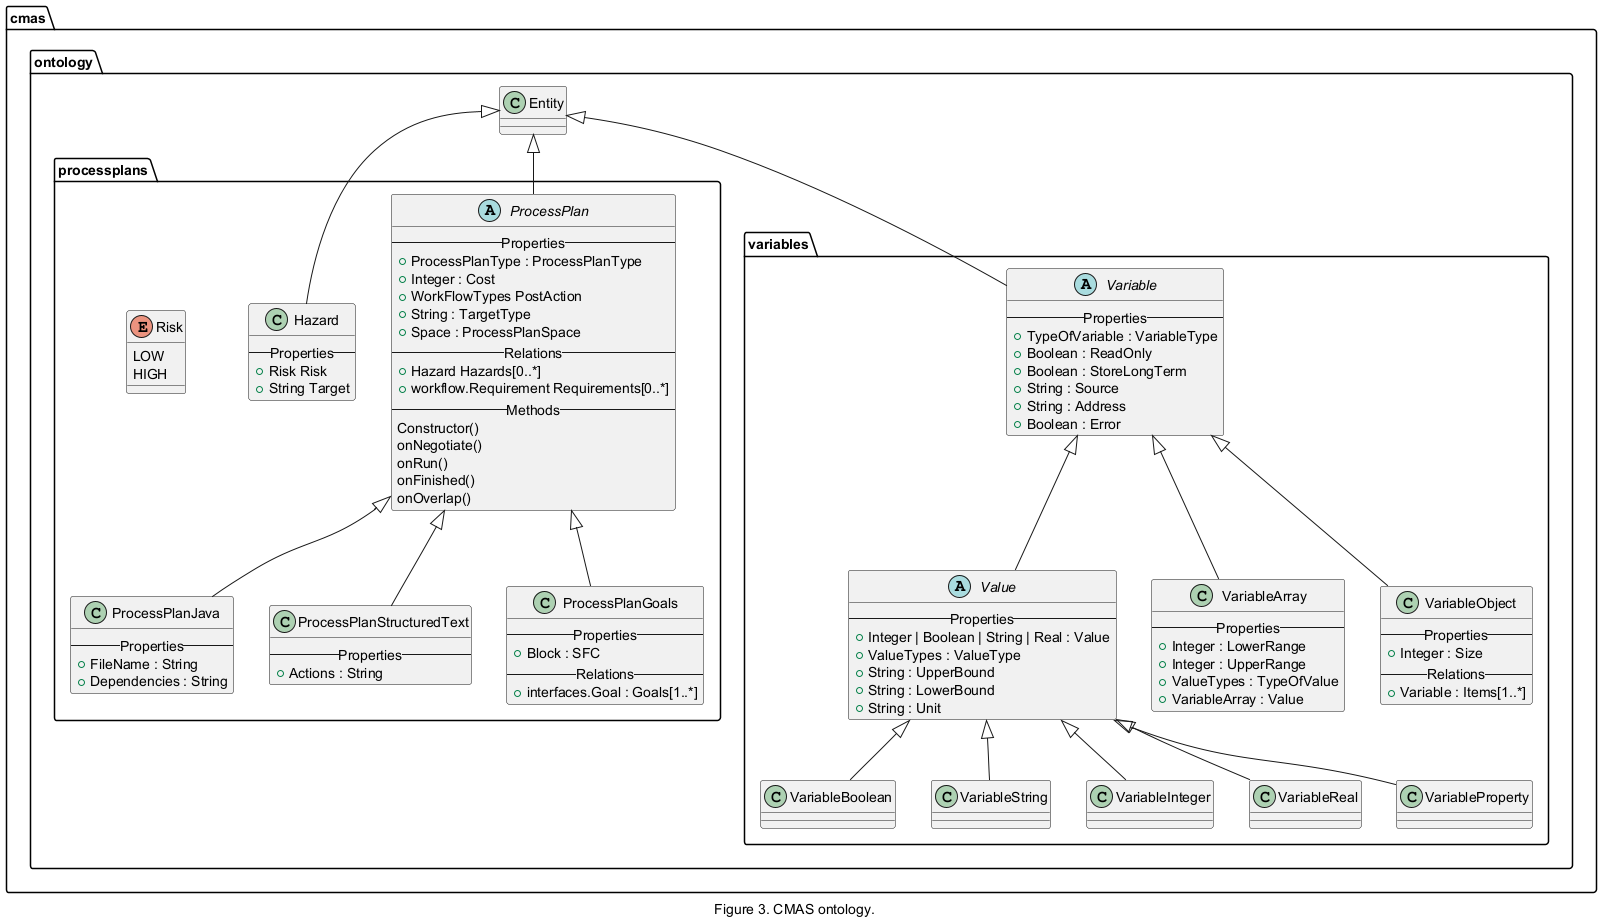

The diagram above was rendered by PlantUML. Its source (embedded in the PNG):
@startuml inline_umlgraph_4.png
caption Figure 3. CMAS ontology.

package cmas {
package ontology {

package processplans {

abstract class ProcessPlan extends cmas.ontology.Entity {
    -- Properties --
    +ProcessPlanType : ProcessPlanType
    +Integer : Cost
    +WorkFlowTypes PostAction 
    +String : TargetType
    +Space : ProcessPlanSpace
    -- Relations --
    +Hazard Hazards[0..*]
    +workflow.Requirement Requirements[0..*]
    -- Methods --
    Constructor()
    onNegotiate()
    onRun()
    onFinished()
    onOverlap() 
}

class ProcessPlanJava extends ProcessPlan {
    -- Properties --
    +FileName : String
    +Dependencies : String
}


class ProcessPlanStructuredText extends ProcessPlan {
    -- Properties --
    +Actions : String
}

class ProcessPlanGoals extends ProcessPlan {
    -- Properties --
    +Block : SFC
    -- Relations --
    +interfaces.Goal : Goals[1..*]
}

class Hazard extends cmas.ontology.Entity {
    -- Properties --
        +Risk Risk
        +String Target
}

enum Risk {
    LOW
    HIGH
}
}

package variables {
abstract class Variable extends cmas.ontology.Entity {
    -- Properties --
    +TypeOfVariable : VariableType
    +Boolean : ReadOnly
    +Boolean : StoreLongTerm
    +String : Source
    +String : Address
    +Boolean : Error
}

abstract class Value extends Variable {
    -- Properties --
    +Integer | Boolean | String | Real : Value
    +ValueTypes : ValueType
    +String : UpperBound
    +String : LowerBound
    +String : Unit
}

class VariableArray extends Variable {
    -- Properties --
    +Integer : LowerRange
    +Integer : UpperRange
    +ValueTypes : TypeOfValue
    +VariableArray : Value
}

class VariableObject extends Variable {
    -- Properties --
    +Integer : Size
    -- Relations --
    +Variable : Items[1..*]
}

class VariableBoolean extends Value
class VariableString extends Value
class VariableInteger extends Value
class VariableReal extends Value
class VariableProperty extends Value
}
}
}
@enduml